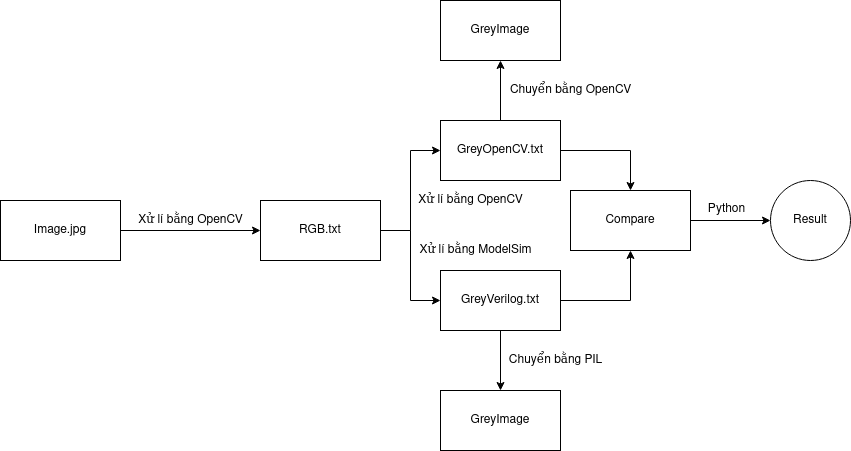

The diagram above was exported from draw.io. Its source (the exported page's mxGraphModel, read from the mxfile embedded in the PNG):
<mxGraphModel dx="1422" dy="788" grid="0" gridSize="10" guides="1" tooltips="1" connect="1" arrows="1" fold="1" page="1" pageScale="1" pageWidth="850" pageHeight="1100" math="0" shadow="0">
  <root>
    <mxCell id="0" />
    <mxCell id="1" parent="0" />
    <mxCell id="pMrfY15BFlkyU8bi56lO-5" value="" style="edgeStyle=orthogonalEdgeStyle;rounded=0;orthogonalLoop=1;jettySize=auto;html=1;" edge="1" parent="1" source="pMrfY15BFlkyU8bi56lO-1" target="pMrfY15BFlkyU8bi56lO-4">
      <mxGeometry relative="1" as="geometry" />
    </mxCell>
    <mxCell id="pMrfY15BFlkyU8bi56lO-1" value="Image.jpg" style="rounded=0;whiteSpace=wrap;html=1;" vertex="1" parent="1">
      <mxGeometry y="203" width="120" height="60" as="geometry" />
    </mxCell>
    <mxCell id="pMrfY15BFlkyU8bi56lO-16" value="" style="edgeStyle=orthogonalEdgeStyle;rounded=0;orthogonalLoop=1;jettySize=auto;html=1;" edge="1" parent="1" source="pMrfY15BFlkyU8bi56lO-2" target="pMrfY15BFlkyU8bi56lO-12">
      <mxGeometry relative="1" as="geometry" />
    </mxCell>
    <mxCell id="pMrfY15BFlkyU8bi56lO-23" style="edgeStyle=orthogonalEdgeStyle;rounded=0;orthogonalLoop=1;jettySize=auto;html=1;entryX=0.5;entryY=0;entryDx=0;entryDy=0;" edge="1" parent="1" source="pMrfY15BFlkyU8bi56lO-2" target="pMrfY15BFlkyU8bi56lO-22">
      <mxGeometry relative="1" as="geometry" />
    </mxCell>
    <mxCell id="pMrfY15BFlkyU8bi56lO-2" value="GreyOpenCV.txt" style="rounded=0;whiteSpace=wrap;html=1;" vertex="1" parent="1">
      <mxGeometry x="440" y="123" width="120" height="60" as="geometry" />
    </mxCell>
    <mxCell id="pMrfY15BFlkyU8bi56lO-8" style="edgeStyle=orthogonalEdgeStyle;rounded=0;orthogonalLoop=1;jettySize=auto;html=1;entryX=0;entryY=0.5;entryDx=0;entryDy=0;" edge="1" parent="1" source="pMrfY15BFlkyU8bi56lO-4" target="pMrfY15BFlkyU8bi56lO-7">
      <mxGeometry relative="1" as="geometry" />
    </mxCell>
    <mxCell id="pMrfY15BFlkyU8bi56lO-9" style="edgeStyle=orthogonalEdgeStyle;rounded=0;orthogonalLoop=1;jettySize=auto;html=1;entryX=0;entryY=0.5;entryDx=0;entryDy=0;" edge="1" parent="1" source="pMrfY15BFlkyU8bi56lO-4" target="pMrfY15BFlkyU8bi56lO-2">
      <mxGeometry relative="1" as="geometry" />
    </mxCell>
    <mxCell id="pMrfY15BFlkyU8bi56lO-4" value="RGB.txt" style="rounded=0;whiteSpace=wrap;html=1;" vertex="1" parent="1">
      <mxGeometry x="260" y="203" width="120" height="60" as="geometry" />
    </mxCell>
    <mxCell id="pMrfY15BFlkyU8bi56lO-6" value="Xử lí bằng OpenCV" style="text;html=1;align=center;verticalAlign=middle;resizable=0;points=[];autosize=1;" vertex="1" parent="1">
      <mxGeometry x="130" y="213" width="120" height="20" as="geometry" />
    </mxCell>
    <mxCell id="pMrfY15BFlkyU8bi56lO-18" style="edgeStyle=orthogonalEdgeStyle;rounded=0;orthogonalLoop=1;jettySize=auto;html=1;entryX=0.5;entryY=0;entryDx=0;entryDy=0;" edge="1" parent="1" source="pMrfY15BFlkyU8bi56lO-7" target="pMrfY15BFlkyU8bi56lO-15">
      <mxGeometry relative="1" as="geometry" />
    </mxCell>
    <mxCell id="pMrfY15BFlkyU8bi56lO-24" style="edgeStyle=orthogonalEdgeStyle;rounded=0;orthogonalLoop=1;jettySize=auto;html=1;" edge="1" parent="1" source="pMrfY15BFlkyU8bi56lO-7" target="pMrfY15BFlkyU8bi56lO-22">
      <mxGeometry relative="1" as="geometry" />
    </mxCell>
    <mxCell id="pMrfY15BFlkyU8bi56lO-7" value="GreyVerilog.txt" style="rounded=0;whiteSpace=wrap;html=1;" vertex="1" parent="1">
      <mxGeometry x="440" y="273" width="120" height="60" as="geometry" />
    </mxCell>
    <mxCell id="pMrfY15BFlkyU8bi56lO-10" value="Xử lí bằng OpenCV" style="text;html=1;align=center;verticalAlign=middle;resizable=0;points=[];autosize=1;" vertex="1" parent="1">
      <mxGeometry x="410" y="193" width="120" height="20" as="geometry" />
    </mxCell>
    <mxCell id="pMrfY15BFlkyU8bi56lO-11" value="Xử lí bằng ModelSim" style="text;html=1;align=center;verticalAlign=middle;resizable=0;points=[];autosize=1;" vertex="1" parent="1">
      <mxGeometry x="410" y="243" width="130" height="20" as="geometry" />
    </mxCell>
    <mxCell id="pMrfY15BFlkyU8bi56lO-12" value="GreyImage" style="rounded=0;whiteSpace=wrap;html=1;" vertex="1" parent="1">
      <mxGeometry x="440" y="3" width="120" height="60" as="geometry" />
    </mxCell>
    <mxCell id="pMrfY15BFlkyU8bi56lO-15" value="GreyImage" style="rounded=0;whiteSpace=wrap;html=1;" vertex="1" parent="1">
      <mxGeometry x="440" y="393" width="120" height="60" as="geometry" />
    </mxCell>
    <mxCell id="pMrfY15BFlkyU8bi56lO-17" value="Chuyển bằng PIL" style="text;html=1;align=center;verticalAlign=middle;resizable=0;points=[];autosize=1;" vertex="1" parent="1">
      <mxGeometry x="500" y="353" width="110" height="20" as="geometry" />
    </mxCell>
    <mxCell id="pMrfY15BFlkyU8bi56lO-21" value="Chuyển bằng OpenCV" style="text;html=1;align=center;verticalAlign=middle;resizable=0;points=[];autosize=1;" vertex="1" parent="1">
      <mxGeometry x="500" y="83" width="140" height="20" as="geometry" />
    </mxCell>
    <mxCell id="pMrfY15BFlkyU8bi56lO-26" value="" style="edgeStyle=orthogonalEdgeStyle;rounded=0;orthogonalLoop=1;jettySize=auto;html=1;" edge="1" parent="1" source="pMrfY15BFlkyU8bi56lO-22" target="pMrfY15BFlkyU8bi56lO-25">
      <mxGeometry relative="1" as="geometry" />
    </mxCell>
    <mxCell id="pMrfY15BFlkyU8bi56lO-22" value="Compare" style="rounded=0;whiteSpace=wrap;html=1;" vertex="1" parent="1">
      <mxGeometry x="570" y="193" width="120" height="60" as="geometry" />
    </mxCell>
    <mxCell id="pMrfY15BFlkyU8bi56lO-25" value="Result" style="ellipse;whiteSpace=wrap;html=1;" vertex="1" parent="1">
      <mxGeometry x="770" y="183" width="80" height="80" as="geometry" />
    </mxCell>
    <mxCell id="pMrfY15BFlkyU8bi56lO-27" value="Python" style="text;html=1;align=center;verticalAlign=middle;resizable=0;points=[];autosize=1;" vertex="1" parent="1">
      <mxGeometry x="701" y="202" width="50" height="20" as="geometry" />
    </mxCell>
  </root>
</mxGraphModel>